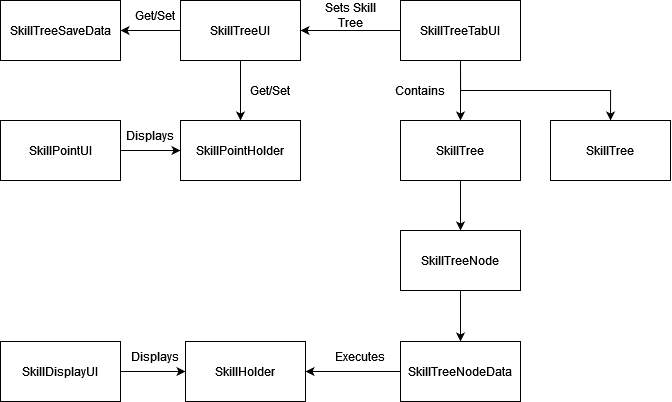

The diagram above was exported from draw.io. Its source (the exported page's mxGraphModel, read from the mxfile embedded in the PNG):
<mxGraphModel dx="1597" dy="812" grid="1" gridSize="10" guides="1" tooltips="1" connect="1" arrows="1" fold="1" page="1" pageScale="1" pageWidth="850" pageHeight="1100" math="0" shadow="0">
  <root>
    <mxCell id="0" />
    <mxCell id="1" parent="0" />
    <mxCell id="IDHCaXmC56hWRLbc7992-25" value="SkillHolder" style="rounded=0;whiteSpace=wrap;html=1;" vertex="1" parent="1">
      <mxGeometry x="305" y="401" width="120" height="60" as="geometry" />
    </mxCell>
    <mxCell id="06M80pJ_rkuK8I14QpXn-15" style="edgeStyle=orthogonalEdgeStyle;rounded=0;orthogonalLoop=1;jettySize=auto;html=1;exitX=0.5;exitY=1;exitDx=0;exitDy=0;entryX=0.5;entryY=0;entryDx=0;entryDy=0;" edge="1" parent="1" source="IDHCaXmC56hWRLbc7992-27" target="IDHCaXmC56hWRLbc7992-28">
      <mxGeometry relative="1" as="geometry" />
    </mxCell>
    <mxCell id="06M80pJ_rkuK8I14QpXn-19" style="edgeStyle=orthogonalEdgeStyle;rounded=0;orthogonalLoop=1;jettySize=auto;html=1;exitX=0;exitY=0.5;exitDx=0;exitDy=0;entryX=1;entryY=0.5;entryDx=0;entryDy=0;" edge="1" parent="1" source="IDHCaXmC56hWRLbc7992-27" target="IDHCaXmC56hWRLbc7992-31">
      <mxGeometry relative="1" as="geometry" />
    </mxCell>
    <mxCell id="IDHCaXmC56hWRLbc7992-27" value="SkillTreeUI" style="rounded=0;whiteSpace=wrap;html=1;" vertex="1" parent="1">
      <mxGeometry x="300" y="60" width="120" height="60" as="geometry" />
    </mxCell>
    <mxCell id="IDHCaXmC56hWRLbc7992-28" value="SkillPointHolder" style="rounded=0;whiteSpace=wrap;html=1;" vertex="1" parent="1">
      <mxGeometry x="300" y="180" width="120" height="60" as="geometry" />
    </mxCell>
    <mxCell id="06M80pJ_rkuK8I14QpXn-17" style="edgeStyle=orthogonalEdgeStyle;rounded=0;orthogonalLoop=1;jettySize=auto;html=1;exitX=1;exitY=0.5;exitDx=0;exitDy=0;entryX=0;entryY=0.5;entryDx=0;entryDy=0;" edge="1" parent="1" source="IDHCaXmC56hWRLbc7992-29" target="IDHCaXmC56hWRLbc7992-28">
      <mxGeometry relative="1" as="geometry" />
    </mxCell>
    <mxCell id="IDHCaXmC56hWRLbc7992-29" value="&lt;div&gt;SkillPointUI&lt;/div&gt;" style="rounded=0;whiteSpace=wrap;html=1;" vertex="1" parent="1">
      <mxGeometry x="120" y="180" width="120" height="60" as="geometry" />
    </mxCell>
    <mxCell id="06M80pJ_rkuK8I14QpXn-13" style="edgeStyle=orthogonalEdgeStyle;rounded=0;orthogonalLoop=1;jettySize=auto;html=1;exitX=1;exitY=0.5;exitDx=0;exitDy=0;entryX=0;entryY=0.5;entryDx=0;entryDy=0;" edge="1" parent="1" source="IDHCaXmC56hWRLbc7992-30" target="IDHCaXmC56hWRLbc7992-25">
      <mxGeometry relative="1" as="geometry" />
    </mxCell>
    <mxCell id="IDHCaXmC56hWRLbc7992-30" value="SkillDisplayUI" style="rounded=0;whiteSpace=wrap;html=1;" vertex="1" parent="1">
      <mxGeometry x="120" y="401" width="120" height="60" as="geometry" />
    </mxCell>
    <mxCell id="IDHCaXmC56hWRLbc7992-31" value="&lt;div&gt;SkillTreeSaveData&lt;/div&gt;" style="rounded=0;whiteSpace=wrap;html=1;" vertex="1" parent="1">
      <mxGeometry x="120" y="60" width="120" height="60" as="geometry" />
    </mxCell>
    <mxCell id="06M80pJ_rkuK8I14QpXn-8" style="edgeStyle=orthogonalEdgeStyle;rounded=0;orthogonalLoop=1;jettySize=auto;html=1;exitX=0.5;exitY=1;exitDx=0;exitDy=0;entryX=0.5;entryY=0;entryDx=0;entryDy=0;" edge="1" parent="1" source="IDHCaXmC56hWRLbc7992-32" target="06M80pJ_rkuK8I14QpXn-7">
      <mxGeometry relative="1" as="geometry" />
    </mxCell>
    <mxCell id="IDHCaXmC56hWRLbc7992-32" value="SkillTree" style="rounded=0;whiteSpace=wrap;html=1;" vertex="1" parent="1">
      <mxGeometry x="520" y="180" width="120" height="60" as="geometry" />
    </mxCell>
    <mxCell id="IDHCaXmC56hWRLbc7992-34" style="edgeStyle=orthogonalEdgeStyle;rounded=0;orthogonalLoop=1;jettySize=auto;html=1;exitX=0.5;exitY=1;exitDx=0;exitDy=0;entryX=0.5;entryY=0;entryDx=0;entryDy=0;" edge="1" parent="1" source="IDHCaXmC56hWRLbc7992-33" target="IDHCaXmC56hWRLbc7992-32">
      <mxGeometry relative="1" as="geometry" />
    </mxCell>
    <mxCell id="06M80pJ_rkuK8I14QpXn-4" style="edgeStyle=orthogonalEdgeStyle;rounded=0;orthogonalLoop=1;jettySize=auto;html=1;exitX=0.5;exitY=1;exitDx=0;exitDy=0;entryX=0.5;entryY=0;entryDx=0;entryDy=0;" edge="1" parent="1" source="IDHCaXmC56hWRLbc7992-33" target="06M80pJ_rkuK8I14QpXn-3">
      <mxGeometry relative="1" as="geometry" />
    </mxCell>
    <mxCell id="06M80pJ_rkuK8I14QpXn-5" style="edgeStyle=orthogonalEdgeStyle;rounded=0;orthogonalLoop=1;jettySize=auto;html=1;exitX=0;exitY=0.5;exitDx=0;exitDy=0;entryX=1;entryY=0.5;entryDx=0;entryDy=0;" edge="1" parent="1" source="IDHCaXmC56hWRLbc7992-33" target="IDHCaXmC56hWRLbc7992-27">
      <mxGeometry relative="1" as="geometry" />
    </mxCell>
    <mxCell id="IDHCaXmC56hWRLbc7992-33" value="SkillTreeTabUI" style="rounded=0;whiteSpace=wrap;html=1;" vertex="1" parent="1">
      <mxGeometry x="520" y="60" width="120" height="60" as="geometry" />
    </mxCell>
    <mxCell id="06M80pJ_rkuK8I14QpXn-1" value="Contains" style="text;html=1;strokeColor=none;fillColor=none;align=center;verticalAlign=middle;whiteSpace=wrap;rounded=0;" vertex="1" parent="1">
      <mxGeometry x="510" y="135" width="60" height="30" as="geometry" />
    </mxCell>
    <mxCell id="06M80pJ_rkuK8I14QpXn-3" value="SkillTree" style="rounded=0;whiteSpace=wrap;html=1;" vertex="1" parent="1">
      <mxGeometry x="670" y="180" width="120" height="60" as="geometry" />
    </mxCell>
    <mxCell id="06M80pJ_rkuK8I14QpXn-6" value="Sets Skill Tree" style="text;html=1;strokeColor=none;fillColor=none;align=center;verticalAlign=middle;whiteSpace=wrap;rounded=0;" vertex="1" parent="1">
      <mxGeometry x="440" y="60" width="60" height="30" as="geometry" />
    </mxCell>
    <mxCell id="06M80pJ_rkuK8I14QpXn-10" style="edgeStyle=orthogonalEdgeStyle;rounded=0;orthogonalLoop=1;jettySize=auto;html=1;exitX=0.5;exitY=1;exitDx=0;exitDy=0;entryX=0.5;entryY=0;entryDx=0;entryDy=0;" edge="1" parent="1" source="06M80pJ_rkuK8I14QpXn-7" target="06M80pJ_rkuK8I14QpXn-9">
      <mxGeometry relative="1" as="geometry" />
    </mxCell>
    <mxCell id="06M80pJ_rkuK8I14QpXn-7" value="&lt;div&gt;SkillTreeNode&lt;/div&gt;" style="rounded=0;whiteSpace=wrap;html=1;" vertex="1" parent="1">
      <mxGeometry x="520" y="290" width="120" height="60" as="geometry" />
    </mxCell>
    <mxCell id="06M80pJ_rkuK8I14QpXn-11" style="edgeStyle=orthogonalEdgeStyle;rounded=0;orthogonalLoop=1;jettySize=auto;html=1;exitX=0;exitY=0.5;exitDx=0;exitDy=0;entryX=1;entryY=0.5;entryDx=0;entryDy=0;" edge="1" parent="1" source="06M80pJ_rkuK8I14QpXn-9" target="IDHCaXmC56hWRLbc7992-25">
      <mxGeometry relative="1" as="geometry" />
    </mxCell>
    <mxCell id="06M80pJ_rkuK8I14QpXn-9" value="SkillTreeNodeData" style="rounded=0;whiteSpace=wrap;html=1;" vertex="1" parent="1">
      <mxGeometry x="520" y="401" width="120" height="60" as="geometry" />
    </mxCell>
    <mxCell id="06M80pJ_rkuK8I14QpXn-12" value="Executes" style="text;html=1;strokeColor=none;fillColor=none;align=center;verticalAlign=middle;whiteSpace=wrap;rounded=0;" vertex="1" parent="1">
      <mxGeometry x="450" y="401" width="60" height="30" as="geometry" />
    </mxCell>
    <mxCell id="06M80pJ_rkuK8I14QpXn-14" value="Displays" style="text;html=1;strokeColor=none;fillColor=none;align=center;verticalAlign=middle;whiteSpace=wrap;rounded=0;" vertex="1" parent="1">
      <mxGeometry x="245" y="401" width="60" height="30" as="geometry" />
    </mxCell>
    <mxCell id="06M80pJ_rkuK8I14QpXn-16" value="Get/Set" style="text;html=1;strokeColor=none;fillColor=none;align=center;verticalAlign=middle;whiteSpace=wrap;rounded=0;" vertex="1" parent="1">
      <mxGeometry x="360" y="135" width="60" height="30" as="geometry" />
    </mxCell>
    <mxCell id="06M80pJ_rkuK8I14QpXn-18" value="Displays" style="text;html=1;strokeColor=none;fillColor=none;align=center;verticalAlign=middle;whiteSpace=wrap;rounded=0;" vertex="1" parent="1">
      <mxGeometry x="240" y="180" width="60" height="30" as="geometry" />
    </mxCell>
    <mxCell id="06M80pJ_rkuK8I14QpXn-20" value="Get/Set" style="text;html=1;strokeColor=none;fillColor=none;align=center;verticalAlign=middle;whiteSpace=wrap;rounded=0;" vertex="1" parent="1">
      <mxGeometry x="245" y="60" width="60" height="30" as="geometry" />
    </mxCell>
  </root>
</mxGraphModel>